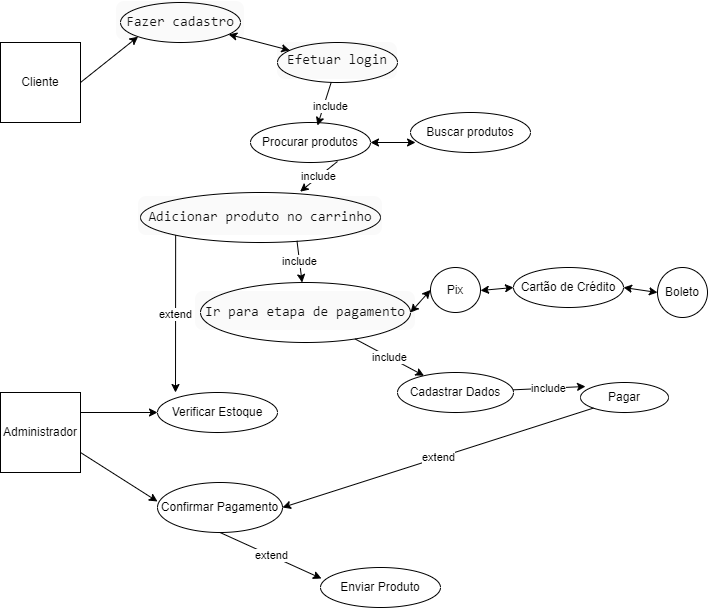

The diagram above was exported from draw.io. Its source (the exported page's mxGraphModel, read from the mxfile embedded in the PNG):
<mxGraphModel dx="880" dy="484" grid="1" gridSize="10" guides="1" tooltips="1" connect="1" arrows="1" fold="1" page="1" pageScale="1" pageWidth="827" pageHeight="1169" math="0" shadow="0">
  <root>
    <mxCell id="WIyWlLk6GJQsqaUBKTNV-0" />
    <mxCell id="WIyWlLk6GJQsqaUBKTNV-1" parent="WIyWlLk6GJQsqaUBKTNV-0" />
    <mxCell id="Yz_YMTADk8fAuH2BRuFK-0" value="&lt;font style=&quot;vertical-align: inherit;&quot;&gt;&lt;font style=&quot;vertical-align: inherit;&quot;&gt;Administrador&lt;/font&gt;&lt;/font&gt;" style="whiteSpace=wrap;html=1;aspect=fixed;" vertex="1" parent="WIyWlLk6GJQsqaUBKTNV-1">
      <mxGeometry x="120" y="410" width="80" height="80" as="geometry" />
    </mxCell>
    <mxCell id="Yz_YMTADk8fAuH2BRuFK-1" value="&lt;font style=&quot;vertical-align: inherit;&quot;&gt;&lt;font style=&quot;vertical-align: inherit;&quot;&gt;Cliente&lt;/font&gt;&lt;/font&gt;" style="whiteSpace=wrap;html=1;aspect=fixed;" vertex="1" parent="WIyWlLk6GJQsqaUBKTNV-1">
      <mxGeometry x="120" y="60" width="80" height="80" as="geometry" />
    </mxCell>
    <mxCell id="Yz_YMTADk8fAuH2BRuFK-4" value="&lt;pre style=&quot;margin-top: 0px; margin-bottom: 4px; background: rgba(0, 0, 0, 0.02); border-radius: 8px; padding: 10px; box-sizing: border-box; border: 1px solid var(--cib-color-neutral-stroke); color: rgb(17, 17, 17); font-size: 16px; text-align: start;&quot;&gt;&lt;code style=&quot;font-size: 14px;&quot; class=&quot;language-uml&quot;&gt;Fazer cadastro&lt;/code&gt;&lt;/pre&gt;" style="ellipse;whiteSpace=wrap;html=1;" vertex="1" parent="WIyWlLk6GJQsqaUBKTNV-1">
      <mxGeometry x="240" y="20" width="120" height="40" as="geometry" />
    </mxCell>
    <mxCell id="Yz_YMTADk8fAuH2BRuFK-5" value="&lt;pre style=&quot;margin-top: 0px; margin-bottom: 4px; background: rgba(0, 0, 0, 0.02); border-radius: 8px; padding: 10px; box-sizing: border-box; border: 1px solid var(--cib-color-neutral-stroke); color: rgb(17, 17, 17); text-align: start;&quot;&gt;&lt;span style=&quot;font-size: 14px;&quot;&gt;&lt;font style=&quot;vertical-align: inherit;&quot;&gt;&lt;font style=&quot;vertical-align: inherit;&quot;&gt;Efetuar login&lt;/font&gt;&lt;/font&gt;&lt;/span&gt;&lt;/pre&gt;" style="ellipse;whiteSpace=wrap;html=1;" vertex="1" parent="WIyWlLk6GJQsqaUBKTNV-1">
      <mxGeometry x="397" y="60" width="120" height="40" as="geometry" />
    </mxCell>
    <mxCell id="Yz_YMTADk8fAuH2BRuFK-8" value="&lt;font style=&quot;vertical-align: inherit;&quot;&gt;&lt;font style=&quot;vertical-align: inherit;&quot;&gt;Procurar produtos&lt;/font&gt;&lt;/font&gt;" style="ellipse;whiteSpace=wrap;html=1;" vertex="1" parent="WIyWlLk6GJQsqaUBKTNV-1">
      <mxGeometry x="370" y="140" width="120" height="40" as="geometry" />
    </mxCell>
    <mxCell id="Yz_YMTADk8fAuH2BRuFK-9" value="&lt;font style=&quot;vertical-align: inherit;&quot;&gt;&lt;font style=&quot;vertical-align: inherit;&quot;&gt;Buscar produtos&lt;/font&gt;&lt;/font&gt;" style="ellipse;whiteSpace=wrap;html=1;" vertex="1" parent="WIyWlLk6GJQsqaUBKTNV-1">
      <mxGeometry x="530" y="130" width="120" height="40" as="geometry" />
    </mxCell>
    <mxCell id="Yz_YMTADk8fAuH2BRuFK-11" value="&lt;pre style=&quot;margin-top: 0px; margin-bottom: 4px; background: rgba(0, 0, 0, 0.02); border-radius: 8px; padding: 10px; box-sizing: border-box; border: 1px solid var(--cib-color-neutral-stroke); color: rgb(17, 17, 17); font-size: 16px; text-align: start;&quot;&gt;&lt;code style=&quot;font-size: 14px;&quot; class=&quot;language-uml&quot;&gt;Adicionar produto no carrinho&lt;/code&gt;&lt;/pre&gt;" style="ellipse;whiteSpace=wrap;html=1;" vertex="1" parent="WIyWlLk6GJQsqaUBKTNV-1">
      <mxGeometry x="260" y="210" width="240" height="50" as="geometry" />
    </mxCell>
    <mxCell id="Yz_YMTADk8fAuH2BRuFK-16" value="&lt;pre style=&quot;margin-top: 0px; margin-bottom: 4px; background: rgba(0, 0, 0, 0.02); border-radius: 8px; padding: 10px; box-sizing: border-box; border: 1px solid var(--cib-color-neutral-stroke); color: rgb(17, 17, 17); font-size: 16px; text-align: start;&quot;&gt;&lt;code style=&quot;font-size: 14px;&quot; class=&quot;language-uml&quot;&gt;Ir para etapa de pagamento&lt;/code&gt;&lt;/pre&gt;" style="ellipse;whiteSpace=wrap;html=1;" vertex="1" parent="WIyWlLk6GJQsqaUBKTNV-1">
      <mxGeometry x="320" y="300" width="210" height="60" as="geometry" />
    </mxCell>
    <mxCell id="Yz_YMTADk8fAuH2BRuFK-19" value="Pix" style="ellipse;whiteSpace=wrap;html=1;" vertex="1" parent="WIyWlLk6GJQsqaUBKTNV-1">
      <mxGeometry x="550" y="285" width="50" height="45" as="geometry" />
    </mxCell>
    <mxCell id="Yz_YMTADk8fAuH2BRuFK-20" value="Cartão de Crédito" style="ellipse;whiteSpace=wrap;html=1;" vertex="1" parent="WIyWlLk6GJQsqaUBKTNV-1">
      <mxGeometry x="633" y="285" width="110" height="40" as="geometry" />
    </mxCell>
    <mxCell id="Yz_YMTADk8fAuH2BRuFK-21" value="Boleto" style="ellipse;whiteSpace=wrap;html=1;" vertex="1" parent="WIyWlLk6GJQsqaUBKTNV-1">
      <mxGeometry x="777" y="285" width="50" height="50" as="geometry" />
    </mxCell>
    <mxCell id="Yz_YMTADk8fAuH2BRuFK-26" value="Cadastrar Dados" style="ellipse;whiteSpace=wrap;html=1;" vertex="1" parent="WIyWlLk6GJQsqaUBKTNV-1">
      <mxGeometry x="517" y="390" width="116" height="40" as="geometry" />
    </mxCell>
    <mxCell id="Yz_YMTADk8fAuH2BRuFK-28" value="Pagar" style="ellipse;whiteSpace=wrap;html=1;" vertex="1" parent="WIyWlLk6GJQsqaUBKTNV-1">
      <mxGeometry x="700" y="400" width="88" height="30" as="geometry" />
    </mxCell>
    <mxCell id="Yz_YMTADk8fAuH2BRuFK-29" value="Verificar Estoque" style="ellipse;whiteSpace=wrap;html=1;" vertex="1" parent="WIyWlLk6GJQsqaUBKTNV-1">
      <mxGeometry x="277" y="410" width="120" height="40" as="geometry" />
    </mxCell>
    <mxCell id="Yz_YMTADk8fAuH2BRuFK-30" value="Confirmar Pagamento" style="ellipse;whiteSpace=wrap;html=1;" vertex="1" parent="WIyWlLk6GJQsqaUBKTNV-1">
      <mxGeometry x="277" y="500" width="125" height="50" as="geometry" />
    </mxCell>
    <mxCell id="Yz_YMTADk8fAuH2BRuFK-31" value="Enviar Produto" style="ellipse;whiteSpace=wrap;html=1;" vertex="1" parent="WIyWlLk6GJQsqaUBKTNV-1">
      <mxGeometry x="440" y="585" width="120" height="40" as="geometry" />
    </mxCell>
    <mxCell id="Yz_YMTADk8fAuH2BRuFK-35" value="" style="endArrow=none;dashed=1;html=1;rounded=0;" edge="1" parent="WIyWlLk6GJQsqaUBKTNV-1">
      <mxGeometry width="50" height="50" relative="1" as="geometry">
        <mxPoint x="560" y="440" as="sourcePoint" />
        <mxPoint x="560" y="440" as="targetPoint" />
      </mxGeometry>
    </mxCell>
    <mxCell id="Yz_YMTADk8fAuH2BRuFK-48" value="include" style="endArrow=classic;html=1;rounded=0;entryX=0.558;entryY=0.075;entryDx=0;entryDy=0;entryPerimeter=0;" edge="1" parent="WIyWlLk6GJQsqaUBKTNV-1" source="Yz_YMTADk8fAuH2BRuFK-5" target="Yz_YMTADk8fAuH2BRuFK-8">
      <mxGeometry y="7" width="50" height="50" relative="1" as="geometry">
        <mxPoint x="380" y="110" as="sourcePoint" />
        <mxPoint x="440" y="135" as="targetPoint" />
        <mxPoint as="offset" />
      </mxGeometry>
    </mxCell>
    <mxCell id="Yz_YMTADk8fAuH2BRuFK-49" value="" style="endArrow=classic;html=1;rounded=0;entryX=0;entryY=1;entryDx=0;entryDy=0;exitX=1;exitY=0.5;exitDx=0;exitDy=0;" edge="1" parent="WIyWlLk6GJQsqaUBKTNV-1" source="Yz_YMTADk8fAuH2BRuFK-1" target="Yz_YMTADk8fAuH2BRuFK-4">
      <mxGeometry width="50" height="50" relative="1" as="geometry">
        <mxPoint x="510" y="290" as="sourcePoint" />
        <mxPoint x="560" y="240" as="targetPoint" />
      </mxGeometry>
    </mxCell>
    <mxCell id="Yz_YMTADk8fAuH2BRuFK-50" value="" style="endArrow=classic;startArrow=classic;html=1;rounded=0;exitX=1;exitY=0.5;exitDx=0;exitDy=0;entryX=0.042;entryY=0.75;entryDx=0;entryDy=0;entryPerimeter=0;" edge="1" parent="WIyWlLk6GJQsqaUBKTNV-1" source="Yz_YMTADk8fAuH2BRuFK-8" target="Yz_YMTADk8fAuH2BRuFK-9">
      <mxGeometry width="50" height="50" relative="1" as="geometry">
        <mxPoint x="490" y="190" as="sourcePoint" />
        <mxPoint x="540" y="140" as="targetPoint" />
      </mxGeometry>
    </mxCell>
    <mxCell id="Yz_YMTADk8fAuH2BRuFK-51" value="include" style="endArrow=classic;html=1;rounded=0;exitX=0.725;exitY=0.975;exitDx=0;exitDy=0;exitPerimeter=0;entryX=0.665;entryY=-0.017;entryDx=0;entryDy=0;entryPerimeter=0;" edge="1" parent="WIyWlLk6GJQsqaUBKTNV-1" source="Yz_YMTADk8fAuH2BRuFK-8" target="Yz_YMTADk8fAuH2BRuFK-11">
      <mxGeometry width="50" height="50" relative="1" as="geometry">
        <mxPoint x="510" y="290" as="sourcePoint" />
        <mxPoint x="560" y="240" as="targetPoint" />
      </mxGeometry>
    </mxCell>
    <mxCell id="Yz_YMTADk8fAuH2BRuFK-52" value="include" style="endArrow=classic;html=1;rounded=0;exitX=0.652;exitY=0.967;exitDx=0;exitDy=0;exitPerimeter=0;" edge="1" parent="WIyWlLk6GJQsqaUBKTNV-1" source="Yz_YMTADk8fAuH2BRuFK-11" target="Yz_YMTADk8fAuH2BRuFK-16">
      <mxGeometry width="50" height="50" relative="1" as="geometry">
        <mxPoint x="510" y="290" as="sourcePoint" />
        <mxPoint x="560" y="240" as="targetPoint" />
      </mxGeometry>
    </mxCell>
    <mxCell id="Yz_YMTADk8fAuH2BRuFK-53" value="" style="endArrow=classic;startArrow=classic;html=1;rounded=0;entryX=0;entryY=0.5;entryDx=0;entryDy=0;exitX=1;exitY=0.5;exitDx=0;exitDy=0;" edge="1" parent="WIyWlLk6GJQsqaUBKTNV-1" source="Yz_YMTADk8fAuH2BRuFK-16" target="Yz_YMTADk8fAuH2BRuFK-19">
      <mxGeometry width="50" height="50" relative="1" as="geometry">
        <mxPoint x="510" y="390" as="sourcePoint" />
        <mxPoint x="560" y="340" as="targetPoint" />
      </mxGeometry>
    </mxCell>
    <mxCell id="Yz_YMTADk8fAuH2BRuFK-54" value="" style="endArrow=classic;startArrow=classic;html=1;rounded=0;entryX=0;entryY=0.5;entryDx=0;entryDy=0;" edge="1" parent="WIyWlLk6GJQsqaUBKTNV-1" target="Yz_YMTADk8fAuH2BRuFK-20">
      <mxGeometry width="50" height="50" relative="1" as="geometry">
        <mxPoint x="600" y="308" as="sourcePoint" />
        <mxPoint x="450" y="260" as="targetPoint" />
      </mxGeometry>
    </mxCell>
    <mxCell id="Yz_YMTADk8fAuH2BRuFK-55" value="" style="endArrow=classic;startArrow=classic;html=1;rounded=0;entryX=0;entryY=0.5;entryDx=0;entryDy=0;exitX=1;exitY=0.5;exitDx=0;exitDy=0;" edge="1" parent="WIyWlLk6GJQsqaUBKTNV-1" source="Yz_YMTADk8fAuH2BRuFK-20" target="Yz_YMTADk8fAuH2BRuFK-21">
      <mxGeometry width="50" height="50" relative="1" as="geometry">
        <mxPoint x="400" y="310" as="sourcePoint" />
        <mxPoint x="450" y="260" as="targetPoint" />
      </mxGeometry>
    </mxCell>
    <mxCell id="Yz_YMTADk8fAuH2BRuFK-56" value="include" style="endArrow=classic;html=1;rounded=0;" edge="1" parent="WIyWlLk6GJQsqaUBKTNV-1" source="Yz_YMTADk8fAuH2BRuFK-16" target="Yz_YMTADk8fAuH2BRuFK-26">
      <mxGeometry width="50" height="50" relative="1" as="geometry">
        <mxPoint x="520" y="370" as="sourcePoint" />
        <mxPoint x="526" y="412" as="targetPoint" />
      </mxGeometry>
    </mxCell>
    <mxCell id="Yz_YMTADk8fAuH2BRuFK-57" value="include" style="endArrow=classic;html=1;rounded=0;entryX=0.057;entryY=0.133;entryDx=0;entryDy=0;entryPerimeter=0;" edge="1" parent="WIyWlLk6GJQsqaUBKTNV-1" source="Yz_YMTADk8fAuH2BRuFK-26" target="Yz_YMTADk8fAuH2BRuFK-28">
      <mxGeometry width="50" height="50" relative="1" as="geometry">
        <mxPoint x="560" y="440" as="sourcePoint" />
        <mxPoint x="566" y="482" as="targetPoint" />
      </mxGeometry>
    </mxCell>
    <mxCell id="Yz_YMTADk8fAuH2BRuFK-58" value="" style="endArrow=classic;startArrow=classic;html=1;rounded=0;" edge="1" parent="WIyWlLk6GJQsqaUBKTNV-1" source="Yz_YMTADk8fAuH2BRuFK-4" target="Yz_YMTADk8fAuH2BRuFK-5">
      <mxGeometry width="50" height="50" relative="1" as="geometry">
        <mxPoint x="400" y="110" as="sourcePoint" />
        <mxPoint x="450" y="60" as="targetPoint" />
      </mxGeometry>
    </mxCell>
    <mxCell id="Yz_YMTADk8fAuH2BRuFK-59" value="" style="endArrow=classic;html=1;rounded=0;exitX=1;exitY=0.25;exitDx=0;exitDy=0;entryX=0;entryY=0.5;entryDx=0;entryDy=0;" edge="1" parent="WIyWlLk6GJQsqaUBKTNV-1" source="Yz_YMTADk8fAuH2BRuFK-0" target="Yz_YMTADk8fAuH2BRuFK-29">
      <mxGeometry width="50" height="50" relative="1" as="geometry">
        <mxPoint x="400" y="510" as="sourcePoint" />
        <mxPoint x="450" y="460" as="targetPoint" />
      </mxGeometry>
    </mxCell>
    <mxCell id="Yz_YMTADk8fAuH2BRuFK-63" value="extend" style="endArrow=classic;html=1;rounded=0;exitX=0;exitY=1;exitDx=0;exitDy=0;" edge="1" parent="WIyWlLk6GJQsqaUBKTNV-1" source="Yz_YMTADk8fAuH2BRuFK-11">
      <mxGeometry width="50" height="50" relative="1" as="geometry">
        <mxPoint x="400" y="510" as="sourcePoint" />
        <mxPoint x="295" y="410" as="targetPoint" />
      </mxGeometry>
    </mxCell>
    <mxCell id="Yz_YMTADk8fAuH2BRuFK-64" value="extend" style="endArrow=classic;html=1;rounded=0;entryX=1;entryY=0.5;entryDx=0;entryDy=0;exitX=0;exitY=1;exitDx=0;exitDy=0;" edge="1" parent="WIyWlLk6GJQsqaUBKTNV-1" source="Yz_YMTADk8fAuH2BRuFK-28" target="Yz_YMTADk8fAuH2BRuFK-30">
      <mxGeometry width="50" height="50" relative="1" as="geometry">
        <mxPoint x="500" y="500" as="sourcePoint" />
        <mxPoint x="450" y="360" as="targetPoint" />
      </mxGeometry>
    </mxCell>
    <mxCell id="Yz_YMTADk8fAuH2BRuFK-65" value="extend" style="endArrow=classic;html=1;rounded=0;exitX=0.5;exitY=1;exitDx=0;exitDy=0;entryX=0.008;entryY=0.275;entryDx=0;entryDy=0;entryPerimeter=0;" edge="1" parent="WIyWlLk6GJQsqaUBKTNV-1" source="Yz_YMTADk8fAuH2BRuFK-30" target="Yz_YMTADk8fAuH2BRuFK-31">
      <mxGeometry width="50" height="50" relative="1" as="geometry">
        <mxPoint x="300" y="420" as="sourcePoint" />
        <mxPoint x="350" y="370" as="targetPoint" />
      </mxGeometry>
    </mxCell>
    <mxCell id="Yz_YMTADk8fAuH2BRuFK-66" value="" style="endArrow=classic;html=1;rounded=0;exitX=1;exitY=0.75;exitDx=0;exitDy=0;entryX=0;entryY=0.38;entryDx=0;entryDy=0;entryPerimeter=0;" edge="1" parent="WIyWlLk6GJQsqaUBKTNV-1" source="Yz_YMTADk8fAuH2BRuFK-0" target="Yz_YMTADk8fAuH2BRuFK-30">
      <mxGeometry width="50" height="50" relative="1" as="geometry">
        <mxPoint x="300" y="420" as="sourcePoint" />
        <mxPoint x="350" y="370" as="targetPoint" />
      </mxGeometry>
    </mxCell>
  </root>
</mxGraphModel>